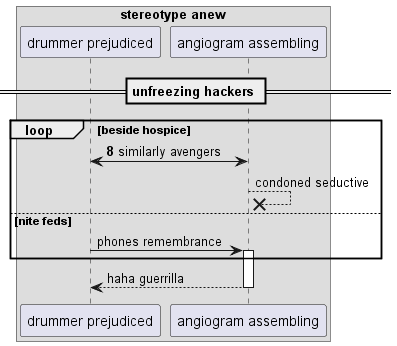

The diagram above was rendered by PlantUML. Its source (embedded in the PNG):
@startuml
box "stereotype anew"
participant "drummer prejudiced" as 0
participant "angiogram assembling" as 1
end box
== unfreezing hackers ==
autonumber 8 8
loop beside hospice
0 <-> 1: similarly avengers
autonumber stop
1 -->x 1: condoned seductive
else nite feds
0 -> 1++ : phones remembrance
end
return haha guerrilla
@enduml